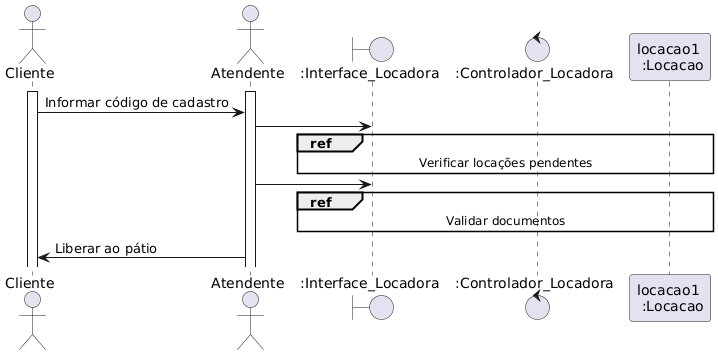

The diagram above was rendered by PlantUML. Its source (embedded in the PNG):
@startuml

actor Cliente
actor Atendente
activate Cliente
activate Atendente

boundary ":Interface_Locadora" as interface
control ":Controlador_Locadora" as controler

participant "locacao1 \n :Locacao" as locacao

Cliente -> Atendente : Informar código de cadastro

Atendente -> interface
ref over interface, controler, locacao : Verificar locações pendentes
Atendente -> interface
ref over interface, controler, locacao : Validar documentos

Atendente -> Cliente : Liberar ao pátio

@enduml